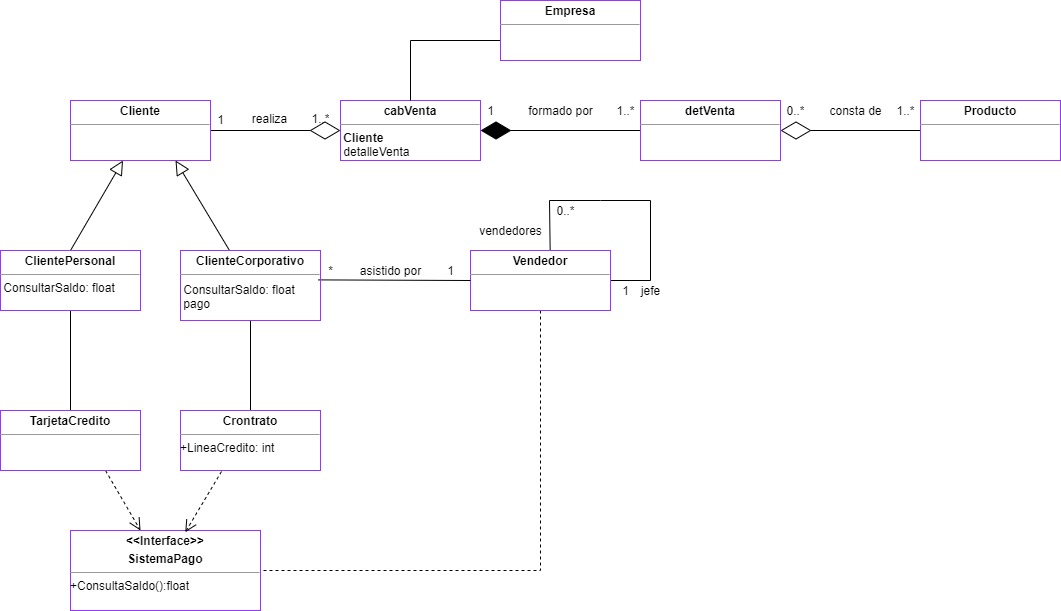

The diagram above was exported from draw.io. Its source (the exported page's mxGraphModel, read from the mxfile embedded in the PNG):
<mxGraphModel dx="1108" dy="482" grid="1" gridSize="10" guides="1" tooltips="1" connect="1" arrows="1" fold="1" page="1" pageScale="1" pageWidth="827" pageHeight="1169" math="0" shadow="0">
  <root>
    <mxCell id="0" />
    <mxCell id="1" parent="0" />
    <mxCell id="qnTYP4Rsrv1psdIOsEnE-1" style="edgeStyle=none;rounded=0;orthogonalLoop=1;jettySize=auto;html=1;entryX=0;entryY=0.5;entryDx=0;entryDy=0;endArrow=diamondThin;endFill=0;endSize=28;" edge="1" parent="1" source="qnTYP4Rsrv1psdIOsEnE-2" target="qnTYP4Rsrv1psdIOsEnE-17">
      <mxGeometry relative="1" as="geometry" />
    </mxCell>
    <mxCell id="qnTYP4Rsrv1psdIOsEnE-2" value="&lt;p style=&quot;margin: 0px ; margin-top: 4px ; text-align: center&quot;&gt;&lt;b&gt;Cliente&lt;/b&gt;&lt;/p&gt;&lt;hr size=&quot;1&quot;&gt;&lt;div style=&quot;height: 2px&quot;&gt;&lt;/div&gt;" style="verticalAlign=top;align=left;overflow=fill;fontSize=12;fontFamily=Helvetica;html=1;fillColor=none;strokeColor=#9933FF;gradientColor=#97d077;" vertex="1" parent="1">
      <mxGeometry x="100" y="130" width="140" height="60" as="geometry" />
    </mxCell>
    <mxCell id="qnTYP4Rsrv1psdIOsEnE-3" style="edgeStyle=none;rounded=0;orthogonalLoop=1;jettySize=auto;html=1;endArrow=none;endFill=0;endSize=28;entryX=1;entryY=0.5;entryDx=0;entryDy=0;exitX=0.569;exitY=-0.003;exitDx=0;exitDy=0;exitPerimeter=0;" edge="1" parent="1" source="qnTYP4Rsrv1psdIOsEnE-5" target="qnTYP4Rsrv1psdIOsEnE-5">
      <mxGeometry relative="1" as="geometry">
        <mxPoint x="590" y="200" as="targetPoint" />
        <Array as="points">
          <mxPoint x="579" y="230" />
          <mxPoint x="630" y="230" />
          <mxPoint x="680" y="230" />
          <mxPoint x="680" y="310" />
        </Array>
      </mxGeometry>
    </mxCell>
    <mxCell id="qnTYP4Rsrv1psdIOsEnE-4" style="edgeStyle=none;rounded=0;orthogonalLoop=1;jettySize=auto;html=1;entryX=1;entryY=0.5;entryDx=0;entryDy=0;dashed=1;endArrow=none;endFill=0;endSize=10;" edge="1" parent="1" source="qnTYP4Rsrv1psdIOsEnE-5" target="qnTYP4Rsrv1psdIOsEnE-34">
      <mxGeometry relative="1" as="geometry">
        <Array as="points">
          <mxPoint x="570" y="600" />
        </Array>
      </mxGeometry>
    </mxCell>
    <mxCell id="qnTYP4Rsrv1psdIOsEnE-5" value="&lt;p style=&quot;margin: 0px ; margin-top: 4px ; text-align: center&quot;&gt;&lt;b&gt;Vendedor&lt;/b&gt;&lt;/p&gt;&lt;hr size=&quot;1&quot;&gt;&lt;div style=&quot;height: 2px&quot;&gt;&lt;/div&gt;" style="verticalAlign=top;align=left;overflow=fill;fontSize=12;fontFamily=Helvetica;html=1;fillColor=none;strokeColor=#9933FF;gradientColor=#ffd966;" vertex="1" parent="1">
      <mxGeometry x="500" y="280" width="140" height="60" as="geometry" />
    </mxCell>
    <mxCell id="qnTYP4Rsrv1psdIOsEnE-6" style="edgeStyle=none;rounded=0;orthogonalLoop=1;jettySize=auto;html=1;entryX=0.75;entryY=1;entryDx=0;entryDy=0;endArrow=block;endFill=0;endSize=12;" edge="1" parent="1" source="qnTYP4Rsrv1psdIOsEnE-9" target="qnTYP4Rsrv1psdIOsEnE-2">
      <mxGeometry relative="1" as="geometry" />
    </mxCell>
    <mxCell id="qnTYP4Rsrv1psdIOsEnE-7" style="edgeStyle=none;rounded=0;orthogonalLoop=1;jettySize=auto;html=1;entryX=0;entryY=0.5;entryDx=0;entryDy=0;endArrow=none;endFill=0;endSize=28;exitX=-0.12;exitY=0.97;exitDx=0;exitDy=0;exitPerimeter=0;" edge="1" parent="1" source="qnTYP4Rsrv1psdIOsEnE-29" target="qnTYP4Rsrv1psdIOsEnE-5">
      <mxGeometry relative="1" as="geometry" />
    </mxCell>
    <mxCell id="qnTYP4Rsrv1psdIOsEnE-8" style="edgeStyle=none;rounded=0;orthogonalLoop=1;jettySize=auto;html=1;exitX=0.5;exitY=1;exitDx=0;exitDy=0;endArrow=none;endFill=0;endSize=28;" edge="1" parent="1" source="qnTYP4Rsrv1psdIOsEnE-9" target="qnTYP4Rsrv1psdIOsEnE-36">
      <mxGeometry relative="1" as="geometry" />
    </mxCell>
    <mxCell id="qnTYP4Rsrv1psdIOsEnE-9" value="&lt;p style=&quot;margin: 0px ; margin-top: 4px ; text-align: center&quot;&gt;&lt;b&gt;ClienteCorporativo&lt;/b&gt;&lt;/p&gt;&lt;hr size=&quot;1&quot;&gt;&lt;div style=&quot;height: 2px&quot;&gt;&lt;br&gt;&lt;/div&gt;&amp;nbsp;ConsultarSaldo: float&lt;br&gt;&amp;nbsp;pago&lt;br&gt;" style="verticalAlign=top;align=left;overflow=fill;fontSize=12;fontFamily=Helvetica;html=1;fillColor=none;strokeColor=#9933FF;gradientColor=#97d077;" vertex="1" parent="1">
      <mxGeometry x="210" y="280" width="140" height="70" as="geometry" />
    </mxCell>
    <mxCell id="qnTYP4Rsrv1psdIOsEnE-10" style="rounded=0;orthogonalLoop=1;jettySize=auto;html=1;exitX=0.5;exitY=0;exitDx=0;exitDy=0;endArrow=block;endFill=0;endSize=12;" edge="1" parent="1" source="qnTYP4Rsrv1psdIOsEnE-12" target="qnTYP4Rsrv1psdIOsEnE-2">
      <mxGeometry relative="1" as="geometry" />
    </mxCell>
    <mxCell id="qnTYP4Rsrv1psdIOsEnE-11" style="edgeStyle=none;rounded=0;orthogonalLoop=1;jettySize=auto;html=1;entryX=0.5;entryY=0;entryDx=0;entryDy=0;endArrow=none;endFill=0;endSize=28;" edge="1" parent="1" source="qnTYP4Rsrv1psdIOsEnE-12" target="qnTYP4Rsrv1psdIOsEnE-38">
      <mxGeometry relative="1" as="geometry" />
    </mxCell>
    <mxCell id="qnTYP4Rsrv1psdIOsEnE-12" value="&lt;p style=&quot;margin: 0px ; margin-top: 4px ; text-align: center&quot;&gt;&lt;b&gt;ClientePersonal&lt;/b&gt;&lt;/p&gt;&lt;hr size=&quot;1&quot;&gt;&lt;div style=&quot;height: 2px&quot;&gt;&amp;nbsp;ConsultarSaldo: float&lt;/div&gt;" style="verticalAlign=top;align=left;overflow=fill;fontSize=12;fontFamily=Helvetica;html=1;fillColor=none;strokeColor=#9933FF;gradientColor=#97d077;" vertex="1" parent="1">
      <mxGeometry x="30" y="280" width="140" height="60" as="geometry" />
    </mxCell>
    <mxCell id="qnTYP4Rsrv1psdIOsEnE-13" style="edgeStyle=none;rounded=0;orthogonalLoop=1;jettySize=auto;html=1;entryX=1;entryY=0.5;entryDx=0;entryDy=0;endArrow=diamondThin;endFill=0;endSize=28;" edge="1" parent="1" source="qnTYP4Rsrv1psdIOsEnE-14" target="qnTYP4Rsrv1psdIOsEnE-16">
      <mxGeometry relative="1" as="geometry" />
    </mxCell>
    <mxCell id="qnTYP4Rsrv1psdIOsEnE-14" value="&lt;p style=&quot;margin: 0px ; margin-top: 4px ; text-align: center&quot;&gt;&lt;b&gt;Producto&lt;/b&gt;&lt;/p&gt;&lt;hr size=&quot;1&quot;&gt;&lt;div style=&quot;height: 2px&quot;&gt;&lt;/div&gt;" style="verticalAlign=top;align=left;overflow=fill;fontSize=12;fontFamily=Helvetica;html=1;fillColor=none;strokeColor=#9933FF;gradientColor=#ffd966;" vertex="1" parent="1">
      <mxGeometry x="950" y="130" width="140" height="60" as="geometry" />
    </mxCell>
    <mxCell id="qnTYP4Rsrv1psdIOsEnE-15" style="edgeStyle=none;rounded=0;orthogonalLoop=1;jettySize=auto;html=1;exitX=0;exitY=0.5;exitDx=0;exitDy=0;entryX=1;entryY=0.5;entryDx=0;entryDy=0;endArrow=diamondThin;endFill=1;endSize=28;" edge="1" parent="1" source="qnTYP4Rsrv1psdIOsEnE-16" target="qnTYP4Rsrv1psdIOsEnE-17">
      <mxGeometry relative="1" as="geometry" />
    </mxCell>
    <mxCell id="qnTYP4Rsrv1psdIOsEnE-16" value="&lt;p style=&quot;margin: 0px ; margin-top: 4px ; text-align: center&quot;&gt;&lt;b&gt;detVenta&lt;/b&gt;&lt;/p&gt;&lt;hr size=&quot;1&quot;&gt;&lt;div style=&quot;height: 2px&quot;&gt;&lt;/div&gt;" style="verticalAlign=top;align=left;overflow=fill;fontSize=12;fontFamily=Helvetica;html=1;fillColor=none;strokeColor=#9933FF;gradientColor=#ffa500;" vertex="1" parent="1">
      <mxGeometry x="670" y="130" width="140" height="60" as="geometry" />
    </mxCell>
    <mxCell id="qnTYP4Rsrv1psdIOsEnE-17" value="&lt;p style=&quot;margin: 0px ; margin-top: 4px ; text-align: center&quot;&gt;&lt;b&gt;cabVenta&lt;/b&gt;&lt;/p&gt;&lt;hr size=&quot;1&quot;&gt;&lt;div style=&quot;height: 2px&quot;&gt;&lt;b&gt;&amp;nbsp;Cliente&lt;/b&gt;&lt;/div&gt;&lt;div style=&quot;height: 2px&quot;&gt;&lt;br&gt;&lt;/div&gt;&lt;div style=&quot;height: 2px&quot;&gt;&lt;br&gt;&lt;/div&gt;&lt;div style=&quot;height: 2px&quot;&gt;&lt;br&gt;&lt;/div&gt;&lt;div style=&quot;height: 2px&quot;&gt;&lt;br&gt;&lt;/div&gt;&lt;div style=&quot;height: 2px&quot;&gt;&lt;br&gt;&lt;/div&gt;&lt;div style=&quot;height: 2px&quot;&gt;&amp;nbsp;&lt;/div&gt;&lt;div style=&quot;height: 2px&quot;&gt;&amp;nbsp;detalleVenta&lt;/div&gt;" style="verticalAlign=top;align=left;overflow=fill;fontSize=12;fontFamily=Helvetica;html=1;fillColor=none;strokeColor=#9933FF;gradientColor=#7ea6e0;" vertex="1" parent="1">
      <mxGeometry x="370" y="130" width="140" height="60" as="geometry" />
    </mxCell>
    <mxCell id="qnTYP4Rsrv1psdIOsEnE-18" value="realiza" style="text;html=1;align=center;verticalAlign=middle;resizable=0;points=[];autosize=1;strokeColor=none;fillColor=none;" vertex="1" parent="1">
      <mxGeometry x="274" y="138" width="50" height="20" as="geometry" />
    </mxCell>
    <mxCell id="qnTYP4Rsrv1psdIOsEnE-19" value="1" style="text;html=1;align=center;verticalAlign=middle;resizable=0;points=[];autosize=1;strokeColor=none;fillColor=none;" vertex="1" parent="1">
      <mxGeometry x="240" y="139" width="20" height="20" as="geometry" />
    </mxCell>
    <mxCell id="qnTYP4Rsrv1psdIOsEnE-20" value="1..*" style="text;html=1;align=center;verticalAlign=middle;resizable=0;points=[];autosize=1;strokeColor=none;fillColor=none;" vertex="1" parent="1">
      <mxGeometry x="335" y="138" width="30" height="20" as="geometry" />
    </mxCell>
    <mxCell id="qnTYP4Rsrv1psdIOsEnE-21" value="formado por" style="text;html=1;align=center;verticalAlign=middle;resizable=0;points=[];autosize=1;strokeColor=none;fillColor=none;" vertex="1" parent="1">
      <mxGeometry x="550" y="130" width="80" height="20" as="geometry" />
    </mxCell>
    <mxCell id="qnTYP4Rsrv1psdIOsEnE-22" value="1" style="text;html=1;align=center;verticalAlign=middle;resizable=0;points=[];autosize=1;strokeColor=none;fillColor=none;" vertex="1" parent="1">
      <mxGeometry x="510" y="130" width="20" height="20" as="geometry" />
    </mxCell>
    <mxCell id="qnTYP4Rsrv1psdIOsEnE-23" value="1..*" style="text;html=1;align=center;verticalAlign=middle;resizable=0;points=[];autosize=1;strokeColor=none;fillColor=none;" vertex="1" parent="1">
      <mxGeometry x="640" y="130" width="30" height="20" as="geometry" />
    </mxCell>
    <mxCell id="qnTYP4Rsrv1psdIOsEnE-24" value="consta de" style="text;html=1;align=center;verticalAlign=middle;resizable=0;points=[];autosize=1;strokeColor=none;fillColor=none;" vertex="1" parent="1">
      <mxGeometry x="850" y="130" width="70" height="20" as="geometry" />
    </mxCell>
    <mxCell id="qnTYP4Rsrv1psdIOsEnE-25" value="1..*" style="text;html=1;align=center;verticalAlign=middle;resizable=0;points=[];autosize=1;strokeColor=none;fillColor=none;" vertex="1" parent="1">
      <mxGeometry x="920" y="130" width="30" height="20" as="geometry" />
    </mxCell>
    <mxCell id="qnTYP4Rsrv1psdIOsEnE-26" value="0..*" style="text;html=1;align=center;verticalAlign=middle;resizable=0;points=[];autosize=1;strokeColor=none;fillColor=none;" vertex="1" parent="1">
      <mxGeometry x="810" y="130" width="30" height="20" as="geometry" />
    </mxCell>
    <mxCell id="qnTYP4Rsrv1psdIOsEnE-27" value="asistido por" style="text;html=1;align=center;verticalAlign=middle;resizable=0;points=[];autosize=1;strokeColor=none;fillColor=none;" vertex="1" parent="1">
      <mxGeometry x="380" y="290" width="80" height="20" as="geometry" />
    </mxCell>
    <mxCell id="qnTYP4Rsrv1psdIOsEnE-28" value="1" style="text;html=1;align=center;verticalAlign=middle;resizable=0;points=[];autosize=1;strokeColor=none;fillColor=none;" vertex="1" parent="1">
      <mxGeometry x="470" y="290" width="20" height="20" as="geometry" />
    </mxCell>
    <mxCell id="qnTYP4Rsrv1psdIOsEnE-29" value="*" style="text;html=1;align=center;verticalAlign=middle;resizable=0;points=[];autosize=1;strokeColor=none;fillColor=none;" vertex="1" parent="1">
      <mxGeometry x="350" y="290" width="20" height="20" as="geometry" />
    </mxCell>
    <mxCell id="qnTYP4Rsrv1psdIOsEnE-30" value="vendedores" style="text;html=1;align=center;verticalAlign=middle;resizable=0;points=[];autosize=1;strokeColor=none;fillColor=none;" vertex="1" parent="1">
      <mxGeometry x="500" y="250" width="80" height="20" as="geometry" />
    </mxCell>
    <mxCell id="qnTYP4Rsrv1psdIOsEnE-31" value="0..*" style="text;html=1;align=center;verticalAlign=middle;resizable=0;points=[];autosize=1;strokeColor=none;fillColor=none;" vertex="1" parent="1">
      <mxGeometry x="580" y="230" width="30" height="20" as="geometry" />
    </mxCell>
    <mxCell id="qnTYP4Rsrv1psdIOsEnE-32" value="1" style="text;html=1;align=center;verticalAlign=middle;resizable=0;points=[];autosize=1;strokeColor=none;fillColor=none;" vertex="1" parent="1">
      <mxGeometry x="645" y="310" width="20" height="20" as="geometry" />
    </mxCell>
    <mxCell id="qnTYP4Rsrv1psdIOsEnE-33" value="jefe" style="text;html=1;align=center;verticalAlign=middle;resizable=0;points=[];autosize=1;strokeColor=none;fillColor=none;" vertex="1" parent="1">
      <mxGeometry x="665" y="310" width="30" height="20" as="geometry" />
    </mxCell>
    <mxCell id="qnTYP4Rsrv1psdIOsEnE-34" value="&lt;p style=&quot;margin: 0px ; margin-top: 4px ; text-align: center&quot;&gt;&lt;b&gt;&amp;lt;&amp;lt;Interface&amp;gt;&amp;gt;&lt;/b&gt;&lt;/p&gt;&lt;p style=&quot;margin: 0px ; margin-top: 4px ; text-align: center&quot;&gt;&lt;b&gt;SistemaPago&lt;/b&gt;&lt;/p&gt;&lt;hr size=&quot;1&quot;&gt;&lt;div style=&quot;height: 2px&quot;&gt;+ConsultaSaldo():float&lt;/div&gt;" style="verticalAlign=top;align=left;overflow=fill;fontSize=12;fontFamily=Helvetica;html=1;fillColor=none;strokeColor=#9933FF;gradientColor=#b3b3b3;" vertex="1" parent="1">
      <mxGeometry x="100" y="560" width="190" height="80" as="geometry" />
    </mxCell>
    <mxCell id="qnTYP4Rsrv1psdIOsEnE-35" style="edgeStyle=none;rounded=0;orthogonalLoop=1;jettySize=auto;html=1;entryX=0.604;entryY=0.022;entryDx=0;entryDy=0;endArrow=open;endFill=0;endSize=10;entryPerimeter=0;dashed=1;" edge="1" parent="1" target="qnTYP4Rsrv1psdIOsEnE-34">
      <mxGeometry relative="1" as="geometry">
        <mxPoint x="251" y="501" as="sourcePoint" />
      </mxGeometry>
    </mxCell>
    <mxCell id="qnTYP4Rsrv1psdIOsEnE-36" value="&lt;p style=&quot;margin: 0px ; margin-top: 4px ; text-align: center&quot;&gt;&lt;b&gt;Crontrato&lt;/b&gt;&lt;/p&gt;&lt;hr size=&quot;1&quot;&gt;&lt;div style=&quot;height: 2px&quot;&gt;+LineaCredito: int&lt;/div&gt;" style="verticalAlign=top;align=left;overflow=fill;fontSize=12;fontFamily=Helvetica;html=1;fillColor=none;strokeColor=#9933FF;gradientColor=#7ea6e0;" vertex="1" parent="1">
      <mxGeometry x="210" y="440" width="140" height="60" as="geometry" />
    </mxCell>
    <mxCell id="qnTYP4Rsrv1psdIOsEnE-37" style="edgeStyle=none;rounded=0;orthogonalLoop=1;jettySize=auto;html=1;exitX=0.75;exitY=1;exitDx=0;exitDy=0;endArrow=open;endFill=0;endSize=10;dashed=1;" edge="1" parent="1" source="qnTYP4Rsrv1psdIOsEnE-38">
      <mxGeometry relative="1" as="geometry">
        <mxPoint x="170" y="560" as="targetPoint" />
      </mxGeometry>
    </mxCell>
    <mxCell id="qnTYP4Rsrv1psdIOsEnE-38" value="&lt;p style=&quot;margin: 0px ; margin-top: 4px ; text-align: center&quot;&gt;&lt;b&gt;TarjetaCredito&lt;/b&gt;&lt;/p&gt;&lt;hr size=&quot;1&quot;&gt;&lt;div style=&quot;height: 2px&quot;&gt;&lt;/div&gt;" style="verticalAlign=top;align=left;overflow=fill;fontSize=12;fontFamily=Helvetica;html=1;fillColor=none;strokeColor=#9933FF;gradientColor=#7ea6e0;" vertex="1" parent="1">
      <mxGeometry x="30" y="440" width="140" height="60" as="geometry" />
    </mxCell>
    <mxCell id="qnTYP4Rsrv1psdIOsEnE-39" style="edgeStyle=orthogonalEdgeStyle;rounded=0;orthogonalLoop=1;jettySize=auto;html=1;endArrow=none;endFill=0;" edge="1" parent="1" target="qnTYP4Rsrv1psdIOsEnE-17">
      <mxGeometry relative="1" as="geometry">
        <mxPoint x="530" y="70" as="sourcePoint" />
      </mxGeometry>
    </mxCell>
    <mxCell id="qnTYP4Rsrv1psdIOsEnE-40" value="&lt;p style=&quot;margin: 0px ; margin-top: 4px ; text-align: center&quot;&gt;&lt;b&gt;Empresa&lt;/b&gt;&lt;/p&gt;&lt;hr size=&quot;1&quot;&gt;&lt;div style=&quot;height: 2px&quot;&gt;&lt;/div&gt;" style="verticalAlign=top;align=left;overflow=fill;fontSize=12;fontFamily=Helvetica;html=1;fillColor=none;strokeColor=#9933FF;gradientColor=#97d077;" vertex="1" parent="1">
      <mxGeometry x="530" y="30" width="140" height="60" as="geometry" />
    </mxCell>
  </root>
</mxGraphModel>